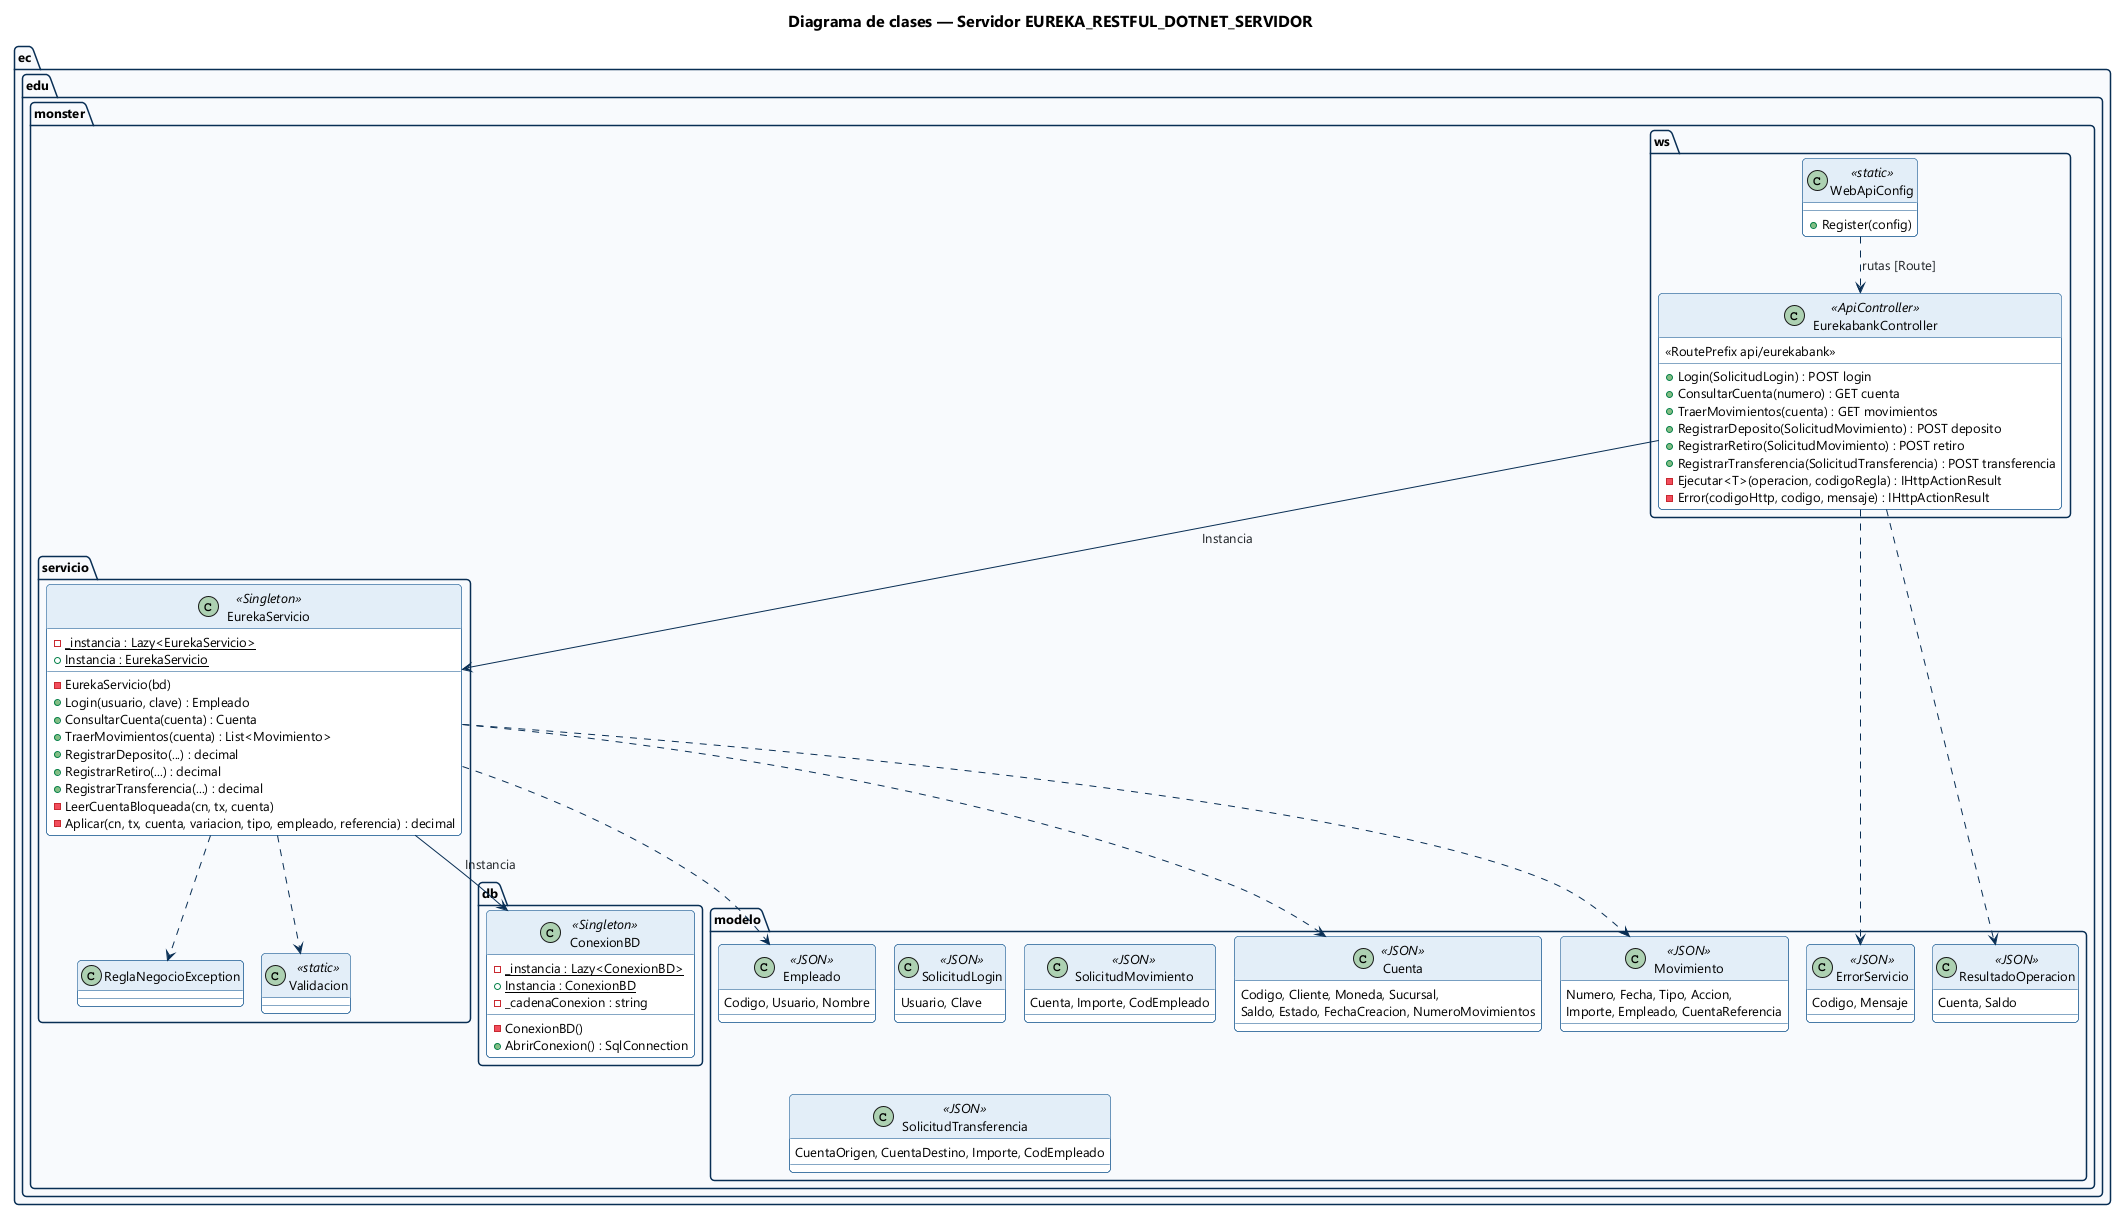

The diagram above was rendered by PlantUML. Its source (embedded in the PNG):
@startuml DC_Servidor
!include ../_estilo.iuml
title Diagrama de clases — Servidor EUREKA_RESTFUL_DOTNET_SERVIDOR

package "ec.edu.monster.ws" {
  class EurekabankController <<ApiController>> {
    <<RoutePrefix api/eurekabank>>
    + Login(SolicitudLogin) : POST login
    + ConsultarCuenta(numero) : GET cuenta
    + TraerMovimientos(cuenta) : GET movimientos
    + RegistrarDeposito(SolicitudMovimiento) : POST deposito
    + RegistrarRetiro(SolicitudMovimiento) : POST retiro
    + RegistrarTransferencia(SolicitudTransferencia) : POST transferencia
    - Ejecutar<T>(operacion, codigoRegla) : IHttpActionResult
    - Error(codigoHttp, codigo, mensaje) : IHttpActionResult
  }
  class WebApiConfig <<static>> {
    + Register(config)
  }
}

package "ec.edu.monster.servicio" {
  class EurekaServicio <<Singleton>> {
    - {static} _instancia : Lazy<EurekaServicio>
    + {static} Instancia : EurekaServicio
    - EurekaServicio(bd)
    + Login(usuario, clave) : Empleado
    + ConsultarCuenta(cuenta) : Cuenta
    + TraerMovimientos(cuenta) : List<Movimiento>
    + RegistrarDeposito(...) : decimal
    + RegistrarRetiro(...) : decimal
    + RegistrarTransferencia(...) : decimal
    - LeerCuentaBloqueada(cn, tx, cuenta)
    - Aplicar(cn, tx, cuenta, variacion, tipo, empleado, referencia) : decimal
  }
  class ReglaNegocioException
  class Validacion <<static>>
}

package "ec.edu.monster.db" {
  class ConexionBD <<Singleton>> {
    - {static} _instancia : Lazy<ConexionBD>
    + {static} Instancia : ConexionBD
    - _cadenaConexion : string
    - ConexionBD()
    + AbrirConexion() : SqlConnection
  }
}

package "ec.edu.monster.modelo" {
  class Empleado <<JSON>> {
    Codigo, Usuario, Nombre
  }
  class Cuenta <<JSON>> {
    Codigo, Cliente, Moneda, Sucursal,
    Saldo, Estado, FechaCreacion, NumeroMovimientos
  }
  class Movimiento <<JSON>> {
    Numero, Fecha, Tipo, Accion,
    Importe, Empleado, CuentaReferencia
  }
  class ErrorServicio <<JSON>> {
    Codigo, Mensaje
  }
  class SolicitudLogin <<JSON>> {
    Usuario, Clave
  }
  class SolicitudMovimiento <<JSON>> {
    Cuenta, Importe, CodEmpleado
  }
  class SolicitudTransferencia <<JSON>> {
    CuentaOrigen, CuentaDestino, Importe, CodEmpleado
  }
  class ResultadoOperacion <<JSON>> {
    Cuenta, Saldo
  }
}

EurekabankController --> EurekaServicio : Instancia
EurekaServicio --> ConexionBD : Instancia
EurekaServicio ..> Validacion
EurekaServicio ..> ReglaNegocioException
EurekaServicio ..> Cuenta
EurekaServicio ..> Movimiento
EurekaServicio ..> Empleado
EurekabankController ..> ErrorServicio
EurekabankController ..> ResultadoOperacion
WebApiConfig ..> EurekabankController : rutas [Route]
@enduml